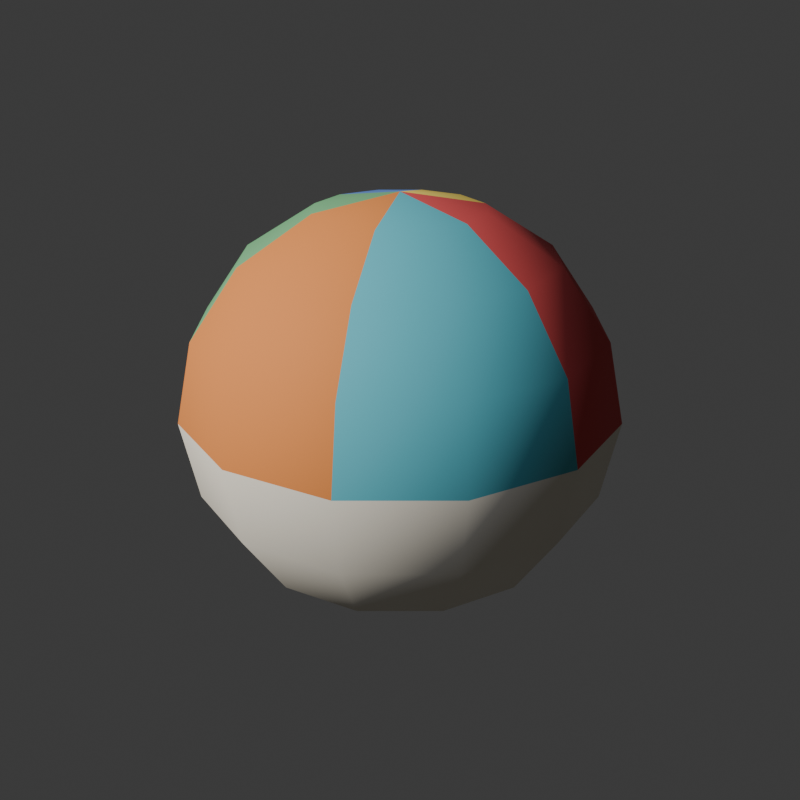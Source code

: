 # Source: pelota_colores.blend  (saved by Blender 5.2.45; exported with 4.5.12 LTS)
import bpy
from mathutils import Matrix  # noqa: F401  (used for matrix-valued properties, if any)

bpy.ops.wm.read_factory_settings(use_empty=True)
scene = bpy.context.scene
scene.name = 'Scene'

# ---- collections
col_collection = bpy.data.collections.new('Collection'); scene.collection.children.link(col_collection)

# ---- materials (node trees are filled in below, after node groups)
mat_pastelred = bpy.data.materials.new('PastelRed')
mat_pastelyellow = bpy.data.materials.new('PastelYellow')
mat_pastelblue = bpy.data.materials.new('PastelBlue')
mat_pastelgreen = bpy.data.materials.new('PastelGreen')
mat_pastelorange = bpy.data.materials.new('PastelOrange')
mat_pastelcyan = bpy.data.materials.new('PastelCyan')
mat_creamwhite = bpy.data.materials.new('CreamWhite')

# ---- material node trees
mat_pastelred.use_nodes = True; mat_pastelred.node_tree.nodes.clear()
_N = mat_pastelred.node_tree.nodes; _L = mat_pastelred.node_tree.links
n0 = _N.new('ShaderNodeBsdfPrincipled'); n0.name = 'BSDF Principista'; n0.location = (-200, 100)
n0.inputs[0].default_value = (0.6383, 0.08354, 0.08354, 1.0)
n0.inputs[2].default_value = 0.75
n0.inputs[10].default_value = 0.005
n0.inputs[13].default_value = 0.2
n1 = _N.new('ShaderNodeOutputMaterial'); n1.name = 'Material'; n1.location = (200, 100)
_L.new(n0.outputs[0], n1.inputs[0])
n1.is_active_output = True
mat_pastelyellow.use_nodes = True; mat_pastelyellow.node_tree.nodes.clear()
_N = mat_pastelyellow.node_tree.nodes; _L = mat_pastelyellow.node_tree.links
n0 = _N.new('ShaderNodeBsdfPrincipled'); n0.name = 'BSDF Principista'; n0.location = (-200, 100)
n0.inputs[0].default_value = (0.8276, 0.6383, 0.1193, 1.0)
n0.inputs[2].default_value = 0.75
n0.inputs[10].default_value = 0.005
n0.inputs[13].default_value = 0.2
n1 = _N.new('ShaderNodeOutputMaterial'); n1.name = 'Material'; n1.location = (200, 100)
_L.new(n0.outputs[0], n1.inputs[0])
n1.is_active_output = True
mat_pastelblue.use_nodes = True; mat_pastelblue.node_tree.nodes.clear()
_N = mat_pastelblue.node_tree.nodes; _L = mat_pastelblue.node_tree.links
n0 = _N.new('ShaderNodeBsdfPrincipled'); n0.name = 'BSDF Principista'; n0.location = (-200, 100)
n0.inputs[0].default_value = (0.1193, 0.233, 0.5705, 1.0)
n0.inputs[2].default_value = 0.75
n0.inputs[10].default_value = 0.005
n0.inputs[13].default_value = 0.2
n1 = _N.new('ShaderNodeOutputMaterial'); n1.name = 'Material'; n1.location = (200, 100)
_L.new(n0.outputs[0], n1.inputs[0])
n1.is_active_output = True
mat_pastelgreen.use_nodes = True; mat_pastelgreen.node_tree.nodes.clear()
_N = mat_pastelgreen.node_tree.nodes; _L = mat_pastelgreen.node_tree.links
n0 = _N.new('ShaderNodeBsdfPrincipled'); n0.name = 'BSDF Principista'; n0.location = (-200, 100)
n0.inputs[0].default_value = (0.1626, 0.42, 0.196, 1.0)
n0.inputs[2].default_value = 0.75
n0.inputs[10].default_value = 0.005
n0.inputs[13].default_value = 0.2
n1 = _N.new('ShaderNodeOutputMaterial'); n1.name = 'Material'; n1.location = (200, 100)
_L.new(n0.outputs[0], n1.inputs[0])
n1.is_active_output = True
mat_pastelorange.use_nodes = True; mat_pastelorange.node_tree.nodes.clear()
_N = mat_pastelorange.node_tree.nodes; _L = mat_pastelorange.node_tree.links
n0 = _N.new('ShaderNodeBsdfPrincipled'); n0.name = 'BSDF Principista'; n0.location = (-200, 100)
n0.inputs[0].default_value = (0.7484, 0.253, 0.06372, 1.0)
n0.inputs[2].default_value = 0.75
n0.inputs[10].default_value = 0.005
n0.inputs[13].default_value = 0.2
n1 = _N.new('ShaderNodeOutputMaterial'); n1.name = 'Material'; n1.location = (200, 100)
_L.new(n0.outputs[0], n1.inputs[0])
n1.is_active_output = True
mat_pastelcyan.use_nodes = True; mat_pastelcyan.node_tree.nodes.clear()
_N = mat_pastelcyan.node_tree.nodes; _L = mat_pastelcyan.node_tree.links
n0 = _N.new('ShaderNodeBsdfPrincipled'); n0.name = 'BSDF Principista'; n0.location = (-200, 100)
n0.inputs[0].default_value = (0.1005, 0.448, 0.5225, 1.0)
n0.inputs[2].default_value = 0.75
n0.inputs[10].default_value = 0.005
n0.inputs[13].default_value = 0.2
n1 = _N.new('ShaderNodeOutputMaterial'); n1.name = 'Material'; n1.location = (200, 100)
_L.new(n0.outputs[0], n1.inputs[0])
n1.is_active_output = True
mat_creamwhite.use_nodes = True; mat_creamwhite.node_tree.nodes.clear()
_N = mat_creamwhite.node_tree.nodes; _L = mat_creamwhite.node_tree.links
n0 = _N.new('ShaderNodeBsdfPrincipled'); n0.name = 'BSDF Principista'; n0.location = (-200, 100)
n0.inputs[0].default_value = (0.8276, 0.7678, 0.6383, 1.0)
n0.inputs[2].default_value = 0.75
n0.inputs[10].default_value = 0.005
n0.inputs[13].default_value = 0.2
n1 = _N.new('ShaderNodeOutputMaterial'); n1.name = 'Material'; n1.location = (200, 100)
_L.new(n0.outputs[0], n1.inputs[0])
n1.is_active_output = True

# ---- world
world_world = bpy.data.worlds.new('World'); scene.world = world_world
world_world.use_nodes = True; world_world.node_tree.nodes.clear()
_N = world_world.node_tree.nodes; _L = world_world.node_tree.links
n0 = _N.new('ShaderNodeOutputWorld'); n0.name = 'World Output'; n0.location = (200, 100)
n1 = _N.new('ShaderNodeBackground'); n1.name = 'Background'; n1.location = (-200, 100)
n1.inputs[0].default_value = (0.05088, 0.05088, 0.05088, 1.0)
_L.new(n1.outputs[0], n0.inputs[0])
n0.is_active_output = True
world_world.color = (0.05088, 0.05088, 0.05088)
world_world.sun_shadow_jitter_overblur = 0.0

# ---- cameras
cam_previewcam = bpy.data.cameras.new('PreviewCam')

# ---- lights
light_sun = bpy.data.lights.new('Sun', 'SUN')
light_sun.color = (0.98, 0.96, 0.92)
light_sun.energy = 3.5
light_fill = bpy.data.lights.new('Fill', 'SUN')
light_fill.color = (0.65, 0.7, 0.85)
light_fill.energy = 1.2

# ---- meshes
me_esfera = bpy.data.meshes.new('Esfera')
me_esfera.from_pydata([(0.0, 0.0, 0.768), (0.0, 0.3696, 0.531), (0.0, 0.1531, 0.02923), (0.0, 0.0, 0.0), (0.07654, 0.1326, 0.7388), (0.1414, 0.2449, 0.6555), (0.1848, 0.32, 0.531), (0.2, 0.3464, 0.384), (0.1848, 0.32, 0.237), (0.1414, 0.2449, 0.1125), (0.07654, 0.1326, 0.02923), (0.1326, 0.07654, 0.7388), (0.2449, 0.1414, 0.6555), (0.32, 0.1848, 0.531), (0.3464, 0.2, 0.384), (0.32, 0.1848, 0.237), (0.2449, 0.1414, 0.1125), (0.1326, 0.07654, 0.02923), (0.1531, -7.451e-09, 0.7388), (0.2828, -1.49e-08, 0.6555), (0.3696, -1.49e-08, 0.531), (0.4, -1.49e-08, 0.384), (0.3696, -1.49e-08, 0.237), (0.2828, -1.49e-08, 0.1125), (0.1531, -7.451e-09, 0.02923), (0.1326, -0.07654, 0.7388), (0.2449, -0.1414, 0.6555), (0.32, -0.1848, 0.531), (0.3464, -0.2, 0.384), (0.32, -0.1848, 0.237), (0.2449, -0.1414, 0.1125), (0.1326, -0.07654, 0.02923), (0.07654, -0.1326, 0.7388), (0.1414, -0.2449, 0.6555), (0.1848, -0.32, 0.531), (0.2, -0.3464, 0.384), (0.1848, -0.32, 0.237), (0.1414, -0.2449, 0.1125), (0.07654, -0.1326, 0.02923), (-2.235e-08, -0.1531, 0.7388), (-2.98e-08, -0.2828, 0.6555), (-2.98e-08, -0.3696, 0.531), (-2.98e-08, -0.4, 0.384), (-2.98e-08, -0.3696, 0.237), (-2.98e-08, -0.2828, 0.1125), (-2.235e-08, -0.1531, 0.02923), (-0.07654, -0.1326, 0.7388), (-0.1414, -0.2449, 0.6555), (-0.1848, -0.32, 0.531), (-0.2, -0.3464, 0.384), (-0.1848, -0.32, 0.237), (-0.1414, -0.2449, 0.1125), (-0.07654, -0.1326, 0.02923), (-0.1326, -0.07654, 0.7388), (-0.2449, -0.1414, 0.6555), (-0.32, -0.1848, 0.531), (-0.3464, -0.2, 0.384), (-0.32, -0.1848, 0.237), (-0.2449, -0.1414, 0.1125), (-0.1326, -0.07654, 0.02923), (-0.1531, 2.98e-08, 0.7388), (-0.2828, 3.725e-08, 0.6555), (-0.3696, 7.451e-08, 0.531), (-0.4, 4.47e-08, 0.384), (-0.3696, 7.451e-08, 0.237), (-0.2828, 3.725e-08, 0.1125), (-0.1531, 2.98e-08, 0.02923), (-0.1326, 0.07654, 0.7388), (-0.2449, 0.1414, 0.6555), (-0.32, 0.1848, 0.531), (-0.3464, 0.2, 0.384), (-0.32, 0.1848, 0.237), (-0.2449, 0.1414, 0.1125), (-0.1326, 0.07654, 0.02923), (-0.07654, 0.1326, 0.7388), (-0.1414, 0.2449, 0.6555), (-0.1848, 0.32, 0.531), (-0.2, 0.3464, 0.384), (-0.1848, 0.32, 0.237), (-0.1414, 0.2449, 0.1125), (-0.07654, 0.1326, 0.02923), (2.98e-08, 0.1531, 0.7388), (3.725e-08, 0.2828, 0.6555), (5.96e-08, 0.4, 0.384), (8.941e-08, 0.3696, 0.237), (3.725e-08, 0.2828, 0.1125)], [], [(2, 85, 9, 10), (84, 83, 7, 8), (1, 82, 5, 6), (81, 0, 4), (3, 2, 10), (85, 84, 8, 9), (83, 1, 6, 7), (82, 81, 4, 5), (3, 10, 17), (9, 8, 15, 16), (7, 6, 13, 14), (5, 4, 11, 12), (10, 9, 16, 17), (8, 7, 14, 15), (6, 5, 12, 13), (4, 0, 11), (14, 13, 20, 21), (12, 11, 18, 19), (17, 16, 23, 24), (15, 14, 21, 22), (13, 12, 19, 20), (11, 0, 18), (3, 17, 24), (16, 15, 22, 23), (24, 23, 30, 31), (22, 21, 28, 29), (20, 19, 26, 27), (18, 0, 25), (3, 24, 31), (23, 22, 29, 30), (21, 20, 27, 28), (19, 18, 25, 26), (27, 26, 33, 34), (25, 0, 32), (3, 31, 38), (30, 29, 36, 37), (28, 27, 34, 35), (26, 25, 32, 33), (31, 30, 37, 38), (29, 28, 35, 36), (3, 38, 45), (37, 36, 43, 44), (35, 34, 41, 42), (33, 32, 39, 40), (38, 37, 44, 45), (36, 35, 42, 43), (34, 33, 40, 41), (32, 0, 39), (40, 39, 46, 47), (45, 44, 51, 52), (43, 42, 49, 50), (41, 40, 47, 48), (39, 0, 46), (3, 45, 52), (44, 43, 50, 51), (42, 41, 48, 49), (52, 51, 58, 59), (50, 49, 56, 57), (48, 47, 54, 55), (46, 0, 53), (3, 52, 59), (51, 50, 57, 58), (49, 48, 55, 56), (47, 46, 53, 54), (53, 0, 60), (3, 59, 66), (58, 57, 64, 65), (56, 55, 62, 63), (54, 53, 60, 61), (59, 58, 65, 66), (57, 56, 63, 64), (55, 54, 61, 62), (65, 64, 71, 72), (63, 62, 69, 70), (61, 60, 67, 68), (66, 65, 72, 73), (64, 63, 70, 71), (62, 61, 68, 69), (60, 0, 67), (3, 66, 73), (73, 72, 79, 80), (71, 70, 77, 78), (69, 68, 75, 76), (67, 0, 74), (3, 73, 80), (72, 71, 78, 79), (70, 69, 76, 77), (68, 67, 74, 75), (78, 77, 83, 84), (76, 75, 82, 1), (74, 0, 81), (3, 80, 2), (79, 78, 84, 85), (77, 76, 1, 83), (75, 74, 81, 82), (80, 79, 85, 2)])
me_esfera.polygons.foreach_set('use_smooth', [True] * 96)
me_esfera.polygons.foreach_set('material_index', [6, 6, 1, 1, 6, 6, 1, 1, 6, 6, 0, 0, 6, 6, 0, 0, 0, 0, 6, 6, 0, 0, 6, 6, 6, 6, 5, 5, 6, 6, 5, 5, 5, 5, 6, 6, 5, 5, 6, 6, 6, 6, 4, 4, 6, 6, 4, 4, 4, 6, 6, 4, 4, 6, 6, 4, 6, 6, 3, 3, 6, 6, 3, 3, 3, 6, 6, 3, 3, 6, 6, 3, 6, 2, 2, 6, 6, 2, 2, 6, 6, 6, 2, 2, 6, 6, 2, 2, 6, 1, 1, 6, 6, 1, 1, 6])
_uv = me_esfera.uv_layers.new(name='MapaUV')
_uv.uv.foreach_set('vector', [0.75, 0.125, 0.75, 0.25, 0.6667, 0.25, 0.6667, 0.125, 0.75, 0.375, 0.75, 0.5, 0.6667, 0.5, 0.6667, 0.375, 0.75, 0.625, 0.75, 0.75, 0.6667, 0.75, 0.6667, 0.625, 0.75, 0.875, 0.7083, 1.0, 0.6667, 0.875, 0.7083, 0.0, 0.75, 0.125, 0.6667, 0.125, 0.75, 0.25, 0.75, 0.375, 0.6667, 0.375, 0.6667, 0.25, 0.75, 0.5, 0.75, 0.625, 0.6667, 0.625, 0.6667, 0.5, 0.75, 0.75, 0.75, 0.875, 0.6667, 0.875, 0.6667, 0.75, 0.625, 0.0, 0.6667, 0.125, 0.5833, 0.125, 0.6667, 0.25, 0.6667, 0.375, 0.5833, 0.375, 0.5833, 0.25, 0.6667, 0.5, 0.6667, 0.625, 0.5833, 0.625, 0.5833, 0.5, 0.6667, 0.75, 0.6667, 0.875, 0.5833, 0.875, 0.5833, 0.75, 0.6667, 0.125, 0.6667, 0.25, 0.5833, 0.25, 0.5833, 0.125, 0.6667, 0.375, 0.6667, 0.5, 0.5833, 0.5, 0.5833, 0.375, 0.6667, 0.625, 0.6667, 0.75, 0.5833, 0.75, 0.5833, 0.625, 0.6667, 0.875, 0.625, 1.0, 0.5833, 0.875, 0.5833, 0.5, 0.5833, 0.625, 0.5, 0.625, 0.5, 0.5, 0.5833, 0.75, 0.5833, 0.875, 0.5, 0.875, 0.5, 0.75, 0.5833, 0.125, 0.5833, 0.25, 0.5, 0.25, 0.5, 0.125, 0.5833, 0.375, 0.5833, 0.5, 0.5, 0.5, 0.5, 0.375, 0.5833, 0.625, 0.5833, 0.75, 0.5, 0.75, 0.5, 0.625, 0.5833, 0.875, 0.5417, 1.0, 0.5, 0.875, 0.5417, 0.0, 0.5833, 0.125, 0.5, 0.125, 0.5833, 0.25, 0.5833, 0.375, 0.5, 0.375, 0.5, 0.25, 0.5, 0.125, 0.5, 0.25, 0.4167, 0.25, 0.4167, 0.125, 0.5, 0.375, 0.5, 0.5, 0.4167, 0.5, 0.4167, 0.375, 0.5, 0.625, 0.5, 0.75, 0.4167, 0.75, 0.4167, 0.625, 0.5, 0.875, 0.4583, 1.0, 0.4167, 0.875, 0.4583, 0.0, 0.5, 0.125, 0.4167, 0.125, 0.5, 0.25, 0.5, 0.375, 0.4167, 0.375, 0.4167, 0.25, 0.5, 0.5, 0.5, 0.625, 0.4167, 0.625, 0.4167, 0.5, 0.5, 0.75, 0.5, 0.875, 0.4167, 0.875, 0.4167, 0.75, 0.4167, 0.625, 0.4167, 0.75, 0.3333, 0.75, 0.3333, 0.625, 0.4167, 0.875, 0.375, 1.0, 0.3333, 0.875, 0.375, 0.0, 0.4167, 0.125, 0.3333, 0.125, 0.4167, 0.25, 0.4167, 0.375, 0.3333, 0.375, 0.3333, 0.25, 0.4167, 0.5, 0.4167, 0.625, 0.3333, 0.625, 0.3333, 0.5, 0.4167, 0.75, 0.4167, 0.875, 0.3333, 0.875, 0.3333, 0.75, 0.4167, 0.125, 0.4167, 0.25, 0.3333, 0.25, 0.3333, 0.125, 0.4167, 0.375, 0.4167, 0.5, 0.3333, 0.5, 0.3333, 0.375, 0.2917, 0.0, 0.3333, 0.125, 0.25, 0.125, 0.3333, 0.25, 0.3333, 0.375, 0.25, 0.375, 0.25, 0.25, 0.3333, 0.5, 0.3333, 0.625, 0.25, 0.625, 0.25, 0.5, 0.3333, 0.75, 0.3333, 0.875, 0.25, 0.875, 0.25, 0.75, 0.3333, 0.125, 0.3333, 0.25, 0.25, 0.25, 0.25, 0.125, 0.3333, 0.375, 0.3333, 0.5, 0.25, 0.5, 0.25, 0.375, 0.3333, 0.625, 0.3333, 0.75, 0.25, 0.75, 0.25, 0.625, 0.3333, 0.875, 0.2917, 1.0, 0.25, 0.875, 0.25, 0.75, 0.25, 0.875, 0.1667, 0.875, 0.1667, 0.75, 0.25, 0.125, 0.25, 0.25, 0.1667, 0.25, 0.1667, 0.125, 0.25, 0.375, 0.25, 0.5, 0.1667, 0.5, 0.1667, 0.375, 0.25, 0.625, 0.25, 0.75, 0.1667, 0.75, 0.1667, 0.625, 0.25, 0.875, 0.2083, 1.0, 0.1667, 0.875, 0.2083, 0.0, 0.25, 0.125, 0.1667, 0.125, 0.25, 0.25, 0.25, 0.375, 0.1667, 0.375, 0.1667, 0.25, 0.25, 0.5, 0.25, 0.625, 0.1667, 0.625, 0.1667, 0.5, 0.1667, 0.125, 0.1667, 0.25, 0.08333, 0.25, 0.08333, 0.125, 0.1667, 0.375, 0.1667, 0.5, 0.08333, 0.5, 0.08333, 0.375, 0.1667, 0.625, 0.1667, 0.75, 0.08333, 0.75, 0.08333, 0.625, 0.1667, 0.875, 0.125, 1.0, 0.08333, 0.875, 0.125, 0.0, 0.1667, 0.125, 0.08333, 0.125, 0.1667, 0.25, 0.1667, 0.375, 0.08333, 0.375, 0.08333, 0.25, 0.1667, 0.5, 0.1667, 0.625, 0.08333, 0.625, 0.08333, 0.5, 0.1667, 0.75, 0.1667, 0.875, 0.08333, 0.875, 0.08333, 0.75, 0.08333, 0.875, 0.04167, 1.0, 0.0, 0.875, 0.04167, 0.0, 0.08333, 0.125, 0.0, 0.125, 0.08333, 0.25, 0.08333, 0.375, 0.0, 0.375, 0.0, 0.25, 0.08333, 0.5, 0.08333, 0.625, 0.0, 0.625, 0.0, 0.5, 0.08333, 0.75, 0.08333, 0.875, 0.0, 0.875, 0.0, 0.75, 0.08333, 0.125, 0.08333, 0.25, 0.0, 0.25, 0.0, 0.125, 0.08333, 0.375, 0.08333, 0.5, 0.0, 0.5, 0.0, 0.375, 0.08333, 0.625, 0.08333, 0.75, 0.0, 0.75, 0.0, 0.625, 1.0, 0.25, 1.0, 0.375, 0.9167, 0.375, 0.9167, 0.25, 1.0, 0.5, 1.0, 0.625, 0.9167, 0.625, 0.9167, 0.5, 1.0, 0.75, 1.0, 0.875, 0.9167, 0.875, 0.9167, 0.75, 1.0, 0.125, 1.0, 0.25, 0.9167, 0.25, 0.9167, 0.125, 1.0, 0.375, 1.0, 0.5, 0.9167, 0.5, 0.9167, 0.375, 1.0, 0.625, 1.0, 0.75, 0.9167, 0.75, 0.9167, 0.625, 1.0, 0.875, 0.9583, 1.0, 0.9167, 0.875, 0.9583, 0.0, 1.0, 0.125, 0.9167, 0.125, 0.9167, 0.125, 0.9167, 0.25, 0.8333, 0.25, 0.8333, 0.125, 0.9167, 0.375, 0.9167, 0.5, 0.8333, 0.5, 0.8333, 0.375, 0.9167, 0.625, 0.9167, 0.75, 0.8333, 0.75, 0.8333, 0.625, 0.9167, 0.875, 0.875, 1.0, 0.8333, 0.875, 0.875, 0.0, 0.9167, 0.125, 0.8333, 0.125, 0.9167, 0.25, 0.9167, 0.375, 0.8333, 0.375, 0.8333, 0.25, 0.9167, 0.5, 0.9167, 0.625, 0.8333, 0.625, 0.8333, 0.5, 0.9167, 0.75, 0.9167, 0.875, 0.8333, 0.875, 0.8333, 0.75, 0.8333, 0.375, 0.8333, 0.5, 0.75, 0.5, 0.75, 0.375, 0.8333, 0.625, 0.8333, 0.75, 0.75, 0.75, 0.75, 0.625, 0.8333, 0.875, 0.7917, 1.0, 0.75, 0.875, 0.7917, 0.0, 0.8333, 0.125, 0.75, 0.125, 0.8333, 0.25, 0.8333, 0.375, 0.75, 0.375, 0.75, 0.25, 0.8333, 0.5, 0.8333, 0.625, 0.75, 0.625, 0.75, 0.5, 0.8333, 0.75, 0.8333, 0.875, 0.75, 0.875, 0.75, 0.75, 0.8333, 0.125, 0.8333, 0.25, 0.75, 0.25, 0.75, 0.125])
me_esfera.materials.append(mat_pastelred)
me_esfera.materials.append(mat_pastelyellow)
me_esfera.materials.append(mat_pastelblue)
me_esfera.materials.append(mat_pastelgreen)
me_esfera.materials.append(mat_pastelorange)
me_esfera.materials.append(mat_pastelcyan)
me_esfera.materials.append(mat_creamwhite)
me_esfera.update()

# ---- objects
ob_pelota_colores = bpy.data.objects.new('pelota_colores', me_esfera)
ob_sun = bpy.data.objects.new('Sun', light_sun)
ob_fill = bpy.data.objects.new('Fill', light_fill)
ob_previewcam = bpy.data.objects.new('PreviewCam', cam_previewcam)

# ---- transforms, parenting, visibility, modifiers, constraints
ob_pelota_colores.location = (0.0, 0.0, 0.0)
ob_sun.location = (0.0, 0.0, 0.0)
ob_sun.rotation_euler = (0.8727, 0.3491, -0.6109)
ob_fill.location = (0.0, 0.0, 0.0)
ob_fill.rotation_euler = (-0.6981, -0.5236, 2.531)
ob_previewcam.location = (1.32, -1.32, 1.176)
ob_previewcam.rotation_euler = (1.17, -1.184e-07, 0.7854)

# ---- collection membership
col_collection.objects.link(ob_pelota_colores)
col_collection.objects.link(ob_sun)
col_collection.objects.link(ob_fill)
col_collection.objects.link(ob_previewcam)

# ---- scene / render settings (as saved in the file)
scene.camera = ob_previewcam
scene.frame_start = 1; scene.frame_end = 250; scene.frame_set(1)
scene.render.engine = 'BLENDER_EEVEE_NEXT'
scene.render.resolution_x = 800
scene.render.resolution_y = 800
scene.render.bake_bias = 0.0
scene.render.bake_samples = 0
scene.render.compositor_device = 'GPU'
scene.eevee.use_volume_custom_range = False
scene.eevee.fast_gi_thickness_near = 0.1
scene.eevee.fast_gi_thickness_far = 0.0
scene.eevee.ray_tracing_options.screen_trace_thickness = 0.1
bpy.context.view_layer.update()
